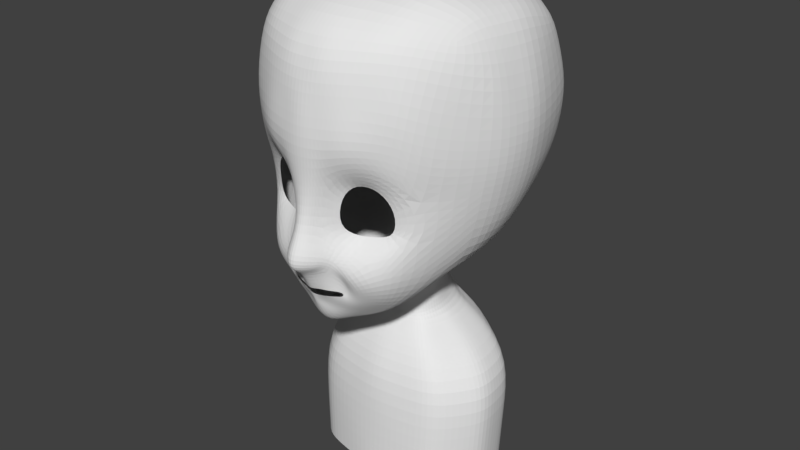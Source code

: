 # Source: kid.blend  (saved by Blender 2.78.0; exported with 4.5.12 LTS)
import bpy
from mathutils import Matrix  # noqa: F401  (used for matrix-valued properties, if any)

bpy.ops.wm.read_factory_settings(use_empty=True)
scene = bpy.context.scene
scene.name = 'Scene'

# ---- collections
col_collection_1 = bpy.data.collections.new('Collection 1'); scene.collection.children.link(col_collection_1)

# ---- world
world_world = bpy.data.worlds.new('World'); scene.world = world_world
world_world.color = (0.05088, 0.05088, 0.05088)
world_world.use_sun_shadow = False
world_world.sun_shadow_jitter_overblur = 0.0
world_world.cycles.sampling_method = 'MANUAL'

# ---- meshes
me_plane = bpy.data.meshes.new('Plane')
me_plane.from_pydata([(0.1086, -0.03101, -1.84), (0.1106, 0.244, -1.72), (0.0, -0.0027, -1.893), (0.0, 0.2628, -1.765), (0.2733, -0.09364, -1.71), (0.2372, 0.2511, -1.679), (0.4679, 0.2291, -1.53), (0.4018, 0.2813, -1.563), (0.4449, 0.362, -1.543), (0.4008, 0.3276, -1.573), (0.3677, 0.4598, -1.554), (0.3188, 0.3436, -1.599), (0.0601, 0.4833, -1.61), (0.1268, 0.3656, -1.681), (0.0, 0.4753, -1.697), (0.0, 0.3556, -1.713), (0.3435, 0.2479, -1.62), (0.4196, 0.05376, -1.575), (0.1088, -0.1147, -2.013), (0.0, -0.127, -2.108), (0.2054, -0.1136, -1.869), (0.3375, -0.212, -1.678), (0.1864, -0.3029, -1.999), (0.0, -0.3145, -2.132), (0.2682, -0.2715, -1.877), (0.09193, -0.6679, -1.84), (0.0, -0.6796, -1.9), (0.1453, -0.6366, -1.722), (0.1578, -1.224, -1.819), (0.0, -1.223, -1.863), (0.2556, -1.249, -1.706), (0.3308, -0.6352, -1.565), (0.3898, -1.071, -1.568), (0.5492, -1.474, -1.683), (0.5585, -1.262, -1.468), (0.968, -1.484, -1.459), (0.8361, -1.219, -1.361), (1.258, -1.058, -1.156), (0.9894, -0.9188, -1.231), (0.4262, -0.3592, -1.54), (0.5181, -0.5035, -1.394), (0.7461, -0.2078, -1.603), (0.7527, -0.5305, -1.307), (1.261, -0.5333, -1.116), (0.9661, -0.5712, -1.22), (0.896, 0.04265, -1.493), (0.6324, 0.1528, -1.608), (0.6279, 0.3682, -1.458), (0.4261, 0.5469, -1.467), (0.1888, 0.6252, -1.539), (0.0, 0.6412, -1.627), (0.51, -0.01412, -1.682), (0.7879, 0.3812, -1.336), (0.5049, 0.6207, -1.306), (0.2098, 0.7436, -1.48), (0.0, 0.7758, -1.561), (1.584, -0.5447, -0.3062), (1.108, 0.04453, -1.206), (0.8896, 0.4213, -1.198), (0.5733, 0.6952, -1.133), (0.2158, 0.832, -1.346), (0.0, 0.9584, -1.43), (1.383, 0.08049, -0.2644), (1.016, 0.4791, -0.8051), (0.6412, 0.7804, -1.057), (0.248, 0.8702, -1.125), (0.0, 0.9299, -1.099), (0.214, -1.728, -1.88), (0.0, -1.727, -1.902), (0.4176, -1.753, -1.838), (0.6718, -1.774, -1.766), (1.065, -1.751, -1.421), (1.372, -1.548, -1.163), (0.2381, -2.259, -1.805), (0.0, -2.241, -1.862), (0.5198, -2.273, -1.75), (0.7301, -2.284, -1.639), (1.176, -2.229, -1.409), (1.403, -2.025, -1.1), (0.2244, -2.822, -1.757), (0.0, -2.82, -1.738), (0.4779, -2.847, -1.673), (0.83, -2.868, -1.503), (1.159, -2.867, -1.259), (1.519, -2.749, -0.8502), (0.2705, -3.246, -1.427), (0.0, -3.257, -1.461), (0.5283, -3.233, -1.32), (0.8571, -3.206, -1.229), (1.163, -3.135, -1.024), (1.489, -3.001, -0.6145), (0.3803, -3.485, 0.9297), (0.0, -3.49, 0.9395), (0.751, -3.43, 0.8885), (0.9989, -3.371, 0.8356), (1.277, -3.286, 0.7376), (1.601, -3.157, 0.5706), (1.494, -3.187, -0.343), (1.215, -3.371, -0.508), (0.9441, -3.485, -0.6245), (0.6473, -3.524, -0.659), (0.0, -3.557, -0.6905), (0.3052, -3.543, -0.6767), (0.4233, -3.102, 1.673), (0.0, -3.111, 1.691), (0.7657, -3.09, 1.651), (1.012, -3.067, 1.606), (1.217, -2.986, 1.47), (1.498, -2.877, 1.254), (0.6912, -3.554, 0.05355), (0.0, -3.631, 0.06002), (1.611, -3.145, 0.05363), (1.202, -3.371, 0.05984), (0.3822, -3.6, 0.05772), (0.948, -3.494, 0.05012), (0.4233, -2.583, 1.948), (0.0, -2.586, 1.967), (0.7657, -2.578, 1.923), (1.012, -2.569, 1.874), (1.225, -2.531, 1.719), (1.49, -2.489, 1.482), (0.4233, -1.918, 2.158), (0.0, -1.921, 2.178), (0.7657, -1.916, 2.133), (1.012, -1.911, 2.083), (1.237, -1.887, 1.926), (1.537, -1.866, 1.686), (0.3551, -1.385, 2.127), (0.0, -1.385, 2.146), (0.6754, -1.384, 2.101), (1.012, -1.384, 2.051), (1.206, -1.374, 1.893), (1.496, -1.373, 1.651), (0.2914, -1.058, 2.087), (0.0, -1.059, 2.107), (0.6745, -1.058, 2.062), (0.9552, -1.058, 2.012), (1.184, -1.047, 1.853), (1.422, -1.047, 1.612), (0.218, -0.5492, 1.898), (0.0, -0.5496, 1.918), (0.5031, -0.5487, 1.873), (0.8656, -0.5484, 1.823), (1.133, -0.538, 1.664), (1.307, -0.5377, 1.423), (0.1373, 0.05076, 1.399), (0.0, 0.0504, 1.418), (0.3429, 0.05126, 1.376), (0.5832, 0.05152, 1.329), (0.7062, 0.06131, 1.18), (1.039, 0.06152, 0.9541), (1.731, -1.091, -0.3388), (1.777, -1.401, -0.3343), (1.81, -1.856, -0.3358), (1.786, -2.524, -0.3312), (1.855, -2.456, 0.5026), (1.916, -1.833, 0.5383), (1.852, -1.341, 0.5417), (1.804, -1.014, 0.5406), (1.598, -0.5051, 0.5417), (1.269, 0.09415, 0.5244), (1.774, -2.5, 0.05105), (1.896, -1.877, 0.08674), (1.863, -1.384, 0.09022), (1.785, -1.058, 0.08913), (1.672, -0.5486, 0.09022), (1.321, 0.09959, 0.07285), (0.6011, 0.612, -0.03388), (0.4556, 0.7137, -0.2291), (0.3335, 0.7381, -0.2752), (0.182, 0.7819, -0.379), (0.0, 0.781, -0.39), (0.06237, 0.4918, 0.6097), (0.0, 0.4909, 0.6169), (0.1247, 0.4929, 0.6006), (0.2325, 0.4951, 0.5824), (0.3854, 0.5035, 0.5251), (0.531, 0.5136, 0.4376), (0.6039, 0.5389, 0.2722), (0.6346, 0.5599, 0.09748), (0.5164, 0.7908, 0.1334), (0.4146, 0.8563, 0.007597), (0.3292, 0.8719, -0.02208), (0.2231, 0.903, -0.0898), (0.0, 0.9042, -0.09736), (0.07466, 0.6529, 0.5815), (0.0, 0.6514, 0.5888), (0.1188, 0.6545, 0.5788), (0.2585, 0.6586, 0.5463), (0.317, 0.6688, 0.5434), (0.4674, 0.6864, 0.4486), (0.5184, 0.7196, 0.3374), (0.5399, 0.7527, 0.2193), (0.5164, 1.136, 0.1847), (0.4146, 1.236, 0.02707), (0.3292, 1.26, -0.06235), (0.2231, 1.311, -0.09581), (0.0, 1.314, -0.1059), (0.07466, 0.8702, 0.7662), (0.0, 0.8667, 0.7759), (0.1558, 0.8726, 0.7629), (0.2585, 0.8861, 0.7195), (0.317, 0.8969, 0.7177), (0.4674, 0.9417, 0.5922), (0.5184, 1.007, 0.4476), (0.5399, 1.073, 0.2938), (0.5164, 1.353, 0.2019), (0.4665, 1.35, 0.01059), (0.3566, 1.35, -0.0724), (0.2231, 1.349, -0.1058), (0.0, 1.349, -0.1278), (0.07466, 1.352, 1.033), (0.0, 1.352, 1.046), (0.154, 1.352, 1.028), (0.2585, 1.353, 1.003), (0.3315, 1.352, 0.8791), (0.4674, 1.353, 0.7886), (0.5184, 1.353, 0.5825), (0.5399, 1.354, 0.3646), (1.005, 1.653, 0.3207), (0.9821, 1.653, 0.6012), (0.9281, 1.652, 0.8664), (0.7835, 1.651, 1.006), (0.5981, 1.652, 1.185), (0.428, 1.651, 1.24), (0.0, 1.651, 1.278), (0.2049, 1.651, 1.276), (0.0, 1.648, -0.3709), (0.2564, 1.648, -0.3441), (0.5485, 1.649, -0.2934), (0.7201, 1.649, -0.1991), (0.8772, 1.652, 0.1112), (1.476, 2.175, 0.1826), (1.453, 2.175, 0.5038), (1.399, 2.174, 0.8074), (1.254, 2.173, 0.9795), (0.9154, 2.174, 1.172), (0.6348, 2.173, 1.235), (0.0, 2.173, 1.278), (0.3074, 2.173, 1.276), (0.0, 2.17, -0.6445), (0.383, 2.17, -0.5784), (0.7871, 2.171, -0.5204), (1.069, 2.171, -0.4124), (1.34, 2.174, -0.05718), (1.453, 2.975, 0.1373), (1.431, 2.975, 0.4584), (1.377, 2.974, 0.7621), (1.232, 2.973, 0.9342), (0.9652, 2.974, 1.126), (0.6486, 2.973, 1.19), (0.0, 2.973, 1.233), (0.321, 2.973, 1.231), (0.0, 2.97, -0.6636), (0.3609, 2.97, -0.6545), (0.7651, 2.971, -0.5657), (1.047, 2.971, -0.4577), (1.318, 2.974, -0.1025), (1.407, 3.763, 0.1373), (1.384, 3.762, 0.4584), (1.33, 3.762, 0.7621), (1.186, 3.761, 0.9342), (0.9377, 3.762, 1.126), (0.6561, 3.761, 1.19), (0.0, 3.761, 1.233), (0.3371, 3.761, 1.231), (0.0, 3.758, -0.6898), (0.3505, 3.758, -0.6488), (0.7536, 3.758, -0.5657), (1.027, 3.759, -0.4577), (1.271, 3.762, -0.1025)], [], [(2, 0, 1, 3), (1, 0, 4, 5), (16, 17, 6, 7), (7, 6, 8, 9), (9, 8, 10, 11), (11, 10, 12, 13), (13, 12, 14, 15), (5, 4, 17, 16), (4, 0, 18, 20), (0, 2, 19, 18), (4, 20, 24, 21), (20, 18, 22, 24), (18, 19, 23, 22), (24, 22, 25, 27), (22, 23, 26, 25), (27, 25, 28, 30), (25, 26, 29, 28), (27, 30, 32, 31), (32, 30, 33, 34), (34, 33, 35, 36), (36, 35, 37, 38), (27, 31, 40, 39), (39, 40, 42, 41), (41, 42, 44, 43), (37, 43, 44, 38), (17, 4, 21, 51), (8, 6, 46, 47), (14, 12, 49, 50), (10, 8, 47, 48), (6, 17, 51, 46), (12, 10, 48, 49), (24, 27, 39, 21), (41, 51, 21, 39), (50, 49, 54, 55), (48, 47, 52, 53), (46, 51, 41, 45), (49, 48, 53, 54), (47, 46, 45, 52), (54, 53, 59, 60), (52, 45, 57, 58), (55, 54, 60, 61), (53, 52, 58, 59), (45, 41, 43, 57), (60, 59, 64, 65), (57, 43, 56, 62), (61, 60, 65, 66), (59, 58, 63, 64), (58, 57, 62, 63), (33, 30, 69, 70), (35, 33, 70, 71), (28, 29, 68, 67), (37, 35, 71, 72), (30, 28, 67, 69), (71, 70, 76, 77), (69, 67, 73, 75), (72, 71, 77, 78), (70, 69, 75, 76), (67, 68, 74, 73), (77, 76, 82, 83), (75, 73, 79, 81), (78, 77, 83, 84), (76, 75, 81, 82), (73, 74, 80, 79), (83, 82, 88, 89), (81, 79, 85, 87), (84, 83, 89, 90), (82, 81, 87, 88), (79, 80, 86, 85), (111, 112, 95, 96), (109, 113, 91, 93), (113, 110, 92, 91), (89, 88, 99, 98), (87, 85, 102, 100), (90, 89, 98, 97), (88, 87, 100, 99), (114, 109, 93, 94), (85, 86, 101, 102), (112, 114, 94, 95), (94, 93, 105, 106), (95, 94, 106, 107), (93, 91, 103, 105), (91, 92, 104, 103), (96, 95, 107, 108), (98, 99, 114, 112), (99, 100, 109, 114), (102, 101, 110, 113), (100, 102, 113, 109), (97, 98, 112, 111), (105, 103, 115, 117), (106, 105, 117, 118), (107, 106, 118, 119), (108, 107, 119, 120), (103, 104, 116, 115), (117, 115, 121, 123), (118, 117, 123, 124), (119, 118, 124, 125), (120, 119, 125, 126), (115, 116, 122, 121), (123, 121, 127, 129), (124, 123, 129, 130), (125, 124, 130, 131), (126, 125, 131, 132), (121, 122, 128, 127), (129, 127, 133, 135), (130, 129, 135, 136), (131, 130, 136, 137), (132, 131, 137, 138), (127, 128, 134, 133), (135, 133, 139, 141), (136, 135, 141, 142), (137, 136, 142, 143), (138, 137, 143, 144), (133, 134, 140, 139), (141, 139, 145, 147), (142, 141, 147, 148), (143, 142, 148, 149), (144, 143, 149, 150), (139, 140, 146, 145), (37, 72, 152, 151), (43, 37, 151, 56), (72, 78, 153, 152), (78, 84, 154, 153), (144, 150, 160, 159), (120, 126, 156, 155), (126, 132, 157, 156), (132, 138, 158, 157), (138, 144, 159, 158), (84, 90, 97, 154), (108, 120, 155, 96), (159, 160, 166, 165), (157, 158, 164, 163), (155, 156, 162, 161), (158, 159, 165, 164), (96, 155, 161, 111), (156, 157, 163, 162), (111, 161, 154, 97), (154, 161, 162, 153), (153, 162, 163, 152), (152, 163, 164, 151), (151, 164, 165, 56), (56, 165, 166, 62), (63, 62, 167, 168), (145, 146, 173, 172), (160, 150, 177, 178), (149, 148, 175, 176), (148, 147, 174, 175), (65, 64, 169, 170), (62, 166, 179, 167), (66, 65, 170, 171), (150, 149, 176, 177), (64, 63, 168, 169), (166, 160, 178, 179), (147, 145, 172, 174), (167, 179, 192, 180), (169, 168, 181, 182), (176, 175, 188, 189), (175, 174, 187, 188), (170, 169, 182, 183), (178, 177, 190, 191), (177, 176, 189, 190), (171, 170, 183, 184), (179, 178, 191, 192), (168, 167, 180, 181), (174, 172, 185, 187), (172, 173, 186, 185), (189, 188, 201, 202), (188, 187, 200, 201), (183, 182, 195, 196), (191, 190, 203, 204), (190, 189, 202, 203), (184, 183, 196, 197), (192, 191, 204, 205), (181, 180, 193, 194), (187, 185, 198, 200), (185, 186, 199, 198), (180, 192, 205, 193), (182, 181, 194, 195), (194, 193, 206, 207), (200, 198, 211, 213), (198, 199, 212, 211), (193, 205, 218, 206), (195, 194, 207, 208), (202, 201, 214, 215), (201, 200, 213, 214), (196, 195, 208, 209), (204, 203, 216, 217), (203, 202, 215, 216), (197, 196, 209, 210), (205, 204, 217, 218), (216, 215, 222, 221), (210, 209, 228, 227), (206, 218, 219, 231), (217, 216, 221, 220), (209, 208, 229, 228), (213, 211, 226, 224), (211, 212, 225, 226), (214, 213, 224, 223), (215, 214, 223, 222), (218, 217, 220, 219), (207, 206, 231, 230), (208, 207, 230, 229), (222, 223, 236, 235), (231, 219, 232, 244), (219, 220, 233, 232), (227, 228, 241, 240), (226, 225, 238, 239), (221, 222, 235, 234), (229, 230, 243, 242), (228, 229, 242, 241), (230, 231, 244, 243), (224, 226, 239, 237), (223, 224, 237, 236), (220, 221, 234, 233), (244, 232, 245, 257), (232, 233, 246, 245), (236, 237, 250, 249), (241, 242, 255, 254), (237, 239, 252, 250), (234, 235, 248, 247), (243, 244, 257, 256), (240, 241, 254, 253), (235, 236, 249, 248), (233, 234, 247, 246), (242, 243, 256, 255), (239, 238, 251, 252), (248, 249, 262, 261), (246, 247, 260, 259), (255, 256, 269, 268), (252, 251, 264, 265), (257, 245, 258, 270), (245, 246, 259, 258), (249, 250, 263, 262), (254, 255, 268, 267), (250, 252, 265, 263), (247, 248, 261, 260), (256, 257, 270, 269), (253, 254, 267, 266)])
me_plane.use_remesh_preserve_volume = False
me_plane.use_remesh_preserve_attributes = False
me_plane.use_mirror_vertex_groups = False
me_plane.update()

# ---- objects
ob_plane = bpy.data.objects.new('Plane', me_plane)

# ---- transforms, parenting, visibility, modifiers, constraints
ob_plane.location = (0.0, -0.05893, 8.316)
ob_plane.rotation_euler = (-1.571, 0.0, 0.0)
ob_plane.lineart.crease_threshold = 0.0
_m = ob_plane.modifiers.new('Mirror', 'MIRROR')
_m.use_clip = True
_m = ob_plane.modifiers.new('Subsurf', 'SUBSURF')
_m.uv_smooth = 'PRESERVE_CORNERS'
_m.quality = 2
_m.levels = 2

# ---- collection membership
col_collection_1.objects.link(ob_plane)

# ---- scene / render settings (as saved in the file)
scene.frame_start = 1; scene.frame_end = 250; scene.frame_set(1)
scene.render.engine = 'BLENDER_EEVEE_NEXT'
scene.render.resolution_percentage = 50
scene.render.dither_intensity = 0.0
scene.cycles.use_denoising = False
scene.cycles.samples = 128
scene.cycles.sampling_pattern = 'TABULATED_SOBOL'
scene.cycles.light_sampling_threshold = 0.0
scene.cycles.use_adaptive_sampling = False
scene.cycles.use_light_tree = False
scene.cycles.blur_glossy = 0.0
scene.cycles.sample_clamp_indirect = 0.0
scene.view_settings.view_transform = 'Standard'
bpy.context.view_layer.update()

# ---- added for rendering (the .blend has no active camera and no usable light): camera, sun
cam_auto = bpy.data.cameras.new('AutoCamera')
cam_auto.lens = 50.0
cam_auto.sensor_width = 36.0
cam_auto.clip_end = 1000.0
ob_auto_camera = bpy.data.objects.new('AutoCamera', cam_auto)
scene.collection.objects.link(ob_auto_camera)
ob_auto_camera.location = (8.67553, -10.4467, 15.1908)
ob_auto_camera.rotation_euler = (1.09748, -7.21219e-08, 0.694738)
scene.camera = ob_auto_camera
light_auto_sun = bpy.data.lights.new('AutoSun', 'SUN')
light_auto_sun.energy = 3.0
light_auto_sun.angle = 0.0523599
ob_auto_sun = bpy.data.objects.new('AutoSun', light_auto_sun)
scene.collection.objects.link(ob_auto_sun)
ob_auto_sun.rotation_euler = (0.872665, 0.174533, 0.523599)
bpy.context.view_layer.update()
